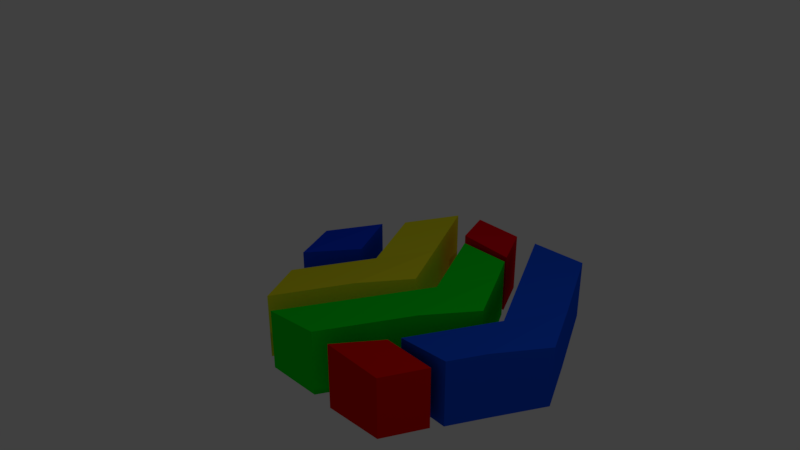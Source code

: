 # Source: Logotipo_Evoloo.blend  (saved by Blender 2.79.0; exported with 4.5.12 LTS)
import bpy
from mathutils import Matrix  # noqa: F401  (used for matrix-valued properties, if any)

bpy.ops.wm.read_factory_settings(use_empty=True)
scene = bpy.context.scene
scene.name = 'Scene'

# ---- collections
col_collection_1 = bpy.data.collections.new('Collection 1'); scene.collection.children.link(col_collection_1)

# ---- materials (node trees are filled in below, after node groups)
mat_material_001 = bpy.data.materials.new('Material.001')
mat_material_001.alpha_threshold = 0.0
mat_material_001.use_transparent_shadow = False
mat_material_001.diffuse_color = (0.002025, 0.05264, 0.8, 1.0)
mat_material_001.roughness = 0.5
mat_material_004 = bpy.data.materials.new('Material.004')
mat_material_004.alpha_threshold = 0.0
mat_material_004.use_transparent_shadow = False
mat_material_004.diffuse_color = (0.006739, 0.08606, 0.8, 1.0)
mat_material_004.roughness = 0.5
mat_material_003 = bpy.data.materials.new('Material.003')
mat_material_003.alpha_threshold = 0.0
mat_material_003.use_transparent_shadow = False
mat_material_003.diffuse_color = (0.0001748, 0.8, 0.01377, 1.0)
mat_material_003.roughness = 0.5
mat_material_002 = bpy.data.materials.new('Material.002')
mat_material_002.alpha_threshold = 0.0
mat_material_002.use_transparent_shadow = False
mat_material_002.diffuse_color = (0.8, 0.7641, 0.01773, 1.0)
mat_material_002.roughness = 0.5
mat_material_005 = bpy.data.materials.new('Material.005')
mat_material_005.alpha_threshold = 0.0
mat_material_005.use_transparent_shadow = False
mat_material_005.diffuse_color = (0.8, 0.0, 0.009379, 1.0)
mat_material_005.roughness = 0.5
mat_material_006 = bpy.data.materials.new('Material.006')
mat_material_006.alpha_threshold = 0.0
mat_material_006.use_transparent_shadow = False
mat_material_006.diffuse_color = (0.8, 0.004656, 0.0, 1.0)
mat_material_006.roughness = 0.5

# ---- material node trees

# ---- world
world_world = bpy.data.worlds.new('World'); scene.world = world_world
world_world.color = (0.05088, 0.05088, 0.05088)
world_world.use_sun_shadow = False
world_world.sun_shadow_jitter_overblur = 0.0
world_world.cycles.sampling_method = 'MANUAL'

# ---- cameras
cam_camera = bpy.data.cameras.new('Camera')
cam_camera.clip_end = 100.0
cam_camera.lens = 35.0
cam_camera.sensor_width = 32.0
cam_camera.sensor_height = 18.0
cam_camera.ortho_scale = 7.314
cam_camera.dof.focus_distance = 0.0
cam_camera.dof.aperture_fstop = 128.0

# ---- lights
light_lamp = bpy.data.lights.new('Lamp', 'POINT')
light_lamp.transmission_factor = 0.0
light_lamp.cutoff_distance = 30.0
light_lamp.energy = 100.0
light_lamp.shadow_buffer_clip_start = 1.001
light_lamp.shadow_soft_size = 0.1
light_lamp.shadow_maximum_resolution = 0.006
light_lamp.use_absolute_resolution = True

# ---- meshes
me_cube_001 = bpy.data.meshes.new('Cube.001')
me_cube_001.from_pydata([(-0.9018, 0.06049, -1.0), (-0.9018, 0.06049, 1.0), (-0.006813, 1.786, -1.155), (-0.006813, 1.786, 1.0), (0.005221, -1.701, -1.0), (0.005221, -1.701, 1.0), (0.9345, 0.06462, -1.0), (0.9345, 0.06462, 1.0)], [], [(0, 1, 3, 2), (2, 3, 7, 6), (6, 7, 5, 4), (4, 5, 1, 0), (2, 6, 4, 0), (7, 3, 1, 5)])
me_cube_001.materials.append(mat_material_001)
me_cube_001.use_remesh_preserve_volume = False
me_cube_001.use_remesh_preserve_attributes = False
me_cube_001.use_mirror_vertex_groups = False
me_cube_001.update()
me_cube_003 = bpy.data.meshes.new('Cube.003')
me_cube_003.from_pydata([(-0.9018, 0.06049, -1.0), (-0.9018, 0.06049, 1.0), (-0.006813, 1.786, -1.155), (-0.006813, 1.786, 1.0), (0.005221, -1.701, -1.0), (0.005221, -1.701, 1.0), (0.9345, 0.06462, -1.0), (0.9345, 0.06462, 1.0), (3.333, -4.33, 1.0), (3.333, -4.33, -1.0), (1.436, -4.381, -1.0), (1.436, -4.381, 1.0), (0.538, 2.869, 1.0), (0.538, 2.869, -1.155), (2.314, 2.802, -1.0), (2.314, 2.802, 1.0)], [], [(0, 1, 3, 2), (3, 7, 15, 12), (5, 4, 10, 11), (4, 5, 1, 0), (2, 6, 4, 0), (7, 3, 1, 5), (9, 8, 11, 10), (4, 6, 9, 10), (7, 5, 11, 8), (6, 7, 8, 9), (13, 12, 15, 14), (2, 3, 12, 13), (7, 6, 14, 15), (6, 2, 13, 14)])
me_cube_003.materials.append(mat_material_004)
me_cube_003.use_remesh_preserve_volume = False
me_cube_003.use_remesh_preserve_attributes = False
me_cube_003.use_mirror_vertex_groups = False
me_cube_003.update()
me_cube_004 = bpy.data.meshes.new('Cube.004')
me_cube_004.from_pydata([(-0.9589, 0.06049, -1.0), (-0.9018, 0.06049, 1.0), (-0.006813, 1.786, -1.155), (-0.006813, 1.786, 1.0), (0.005221, -1.701, -1.0), (0.005221, -1.701, 1.0), (0.9345, 0.06462, -1.0), (0.9345, 0.06462, 1.0), (2.317, -2.67, 1.0), (2.317, -2.67, -1.0), (0.5521, -2.658, -1.0), (0.5521, -2.658, 1.0), (1.423, 4.538, 1.0), (1.423, 4.538, -1.155), (3.295, 4.576, -1.0), (3.295, 4.576, 1.0)], [], [(0, 1, 3, 2), (3, 7, 15, 12), (5, 4, 10, 11), (4, 5, 1, 0), (2, 6, 4, 0), (7, 3, 1, 5), (9, 8, 11, 10), (4, 6, 9, 10), (7, 5, 11, 8), (6, 7, 8, 9), (13, 12, 15, 14), (2, 3, 12, 13), (7, 6, 14, 15), (6, 2, 13, 14)])
me_cube_004.materials.append(mat_material_003)
me_cube_004.use_remesh_preserve_volume = False
me_cube_004.use_remesh_preserve_attributes = False
me_cube_004.use_mirror_vertex_groups = False
me_cube_004.update()
me_cube_005 = bpy.data.meshes.new('Cube.005')
me_cube_005.from_pydata([(-0.9018, 0.06049, -1.0), (-0.9018, 0.06049, 1.0), (-0.006813, 1.786, -1.155), (-0.006813, 1.786, 1.0), (0.005221, -1.701, -1.0), (0.005221, -1.701, 1.0), (0.9345, 0.06462, -1.0), (0.9345, 0.06462, 1.0), (2.19, -2.432, 1.0), (2.19, -2.432, -1.0), (1.298, -4.198, -1.0), (1.298, -4.198, 1.0), (1.201, 4.173, 1.0), (1.201, 4.173, -1.155), (2.2, 2.528, -1.0), (2.2, 2.528, 1.0)], [], [(0, 1, 3, 2), (3, 7, 15, 12), (5, 4, 10, 11), (4, 5, 1, 0), (2, 6, 4, 0), (7, 3, 1, 5), (9, 8, 11, 10), (4, 6, 9, 10), (7, 5, 11, 8), (6, 7, 8, 9), (13, 12, 15, 14), (2, 3, 12, 13), (7, 6, 14, 15), (6, 2, 13, 14)])
me_cube_005.materials.append(mat_material_002)
me_cube_005.use_remesh_preserve_volume = False
me_cube_005.use_remesh_preserve_attributes = False
me_cube_005.use_mirror_vertex_groups = False
me_cube_005.update()
me_cube_006 = bpy.data.meshes.new('Cube.006')
me_cube_006.from_pydata([(-1.542, 1.524, -1.0), (-1.542, 1.524, 1.0), (0.2447, 1.58, -1.155), (0.2447, 1.58, 1.0), (-0.8179, 0.1282, -1.0), (-0.8179, 0.1282, 1.0), (0.9345, 0.06462, -1.0), (0.9345, 0.06462, 1.0)], [], [(0, 1, 3, 2), (2, 3, 7, 6), (6, 7, 5, 4), (4, 5, 1, 0), (2, 6, 4, 0), (7, 3, 1, 5)])
me_cube_006.materials.append(mat_material_005)
me_cube_006.use_remesh_preserve_volume = False
me_cube_006.use_remesh_preserve_attributes = False
me_cube_006.use_mirror_vertex_groups = False
me_cube_006.update()
me_cube_007 = bpy.data.meshes.new('Cube.007')
me_cube_007.from_pydata([(-0.1701, 1.478, -1.0), (-0.1701, 1.478, 1.0), (1.731, 1.557, -1.155), (1.731, 1.557, 1.0), (-0.8179, 0.1282, -1.0), (-0.8179, 0.1282, 1.0), (0.9345, 0.06462, -1.0), (0.9345, 0.06462, 1.0)], [], [(0, 1, 3, 2), (2, 3, 7, 6), (6, 7, 5, 4), (4, 5, 1, 0), (2, 6, 4, 0), (7, 3, 1, 5)])
me_cube_007.materials.append(mat_material_006)
me_cube_007.use_remesh_preserve_volume = False
me_cube_007.use_remesh_preserve_attributes = False
me_cube_007.use_mirror_vertex_groups = False
me_cube_007.update()

# ---- objects
ob_cube = bpy.data.objects.new('Cube', me_cube_001)
ob_lamp = bpy.data.objects.new('Lamp', light_lamp)
ob_camera = bpy.data.objects.new('Camera', cam_camera)
ob_cube_001 = bpy.data.objects.new('Cube.001', me_cube_003)
ob_cube_002 = bpy.data.objects.new('Cube.002', me_cube_004)
ob_cube_003 = bpy.data.objects.new('Cube.003', me_cube_005)
ob_cube_004 = bpy.data.objects.new('Cube.004', me_cube_006)
ob_cube_005 = bpy.data.objects.new('Cube.005', me_cube_007)

# ---- transforms, parenting, visibility, modifiers, constraints
ob_cube.location = (-1.888, 1.157, -1.373)
ob_cube.scale = (-0.4596, -0.4596, -0.4596)
ob_cube.lineart.crease_threshold = 0.0
ob_lamp.location = (4.076, 1.005, 5.904)
ob_lamp.rotation_euler = (0.6503, 0.05522, 1.866)
ob_lamp.lock_rotations_4d = False
ob_lamp.empty_display_type = 'ARROWS'
ob_lamp.color = (0.0, 0.0, 0.0, 0.0)
ob_lamp.lineart.crease_threshold = 0.0
ob_camera.location = (7.481, -6.508, 5.344)
ob_camera.rotation_euler = (1.109, 0.0, 0.8149)
ob_camera.lock_rotations_4d = False
ob_camera.empty_display_type = 'ARROWS'
ob_camera.color = (0.0, 0.0, 0.0, 0.0)
ob_camera.display_type = 'WIRE'
ob_camera.lineart.crease_threshold = 0.0
ob_cube_001.location = (1.757, 1.199, -1.373)
ob_cube_001.scale = (-0.4596, -0.4596, -0.4596)
ob_cube_001.lineart.crease_threshold = 0.0
ob_cube_002.location = (0.5364, 1.185, -1.373)
ob_cube_002.scale = (-0.4596, -0.4596, -0.4596)
ob_cube_002.lineart.crease_threshold = 0.0
ob_cube_003.location = (-0.6716, 1.126, -1.373)
ob_cube_003.scale = (-0.4596, -0.4596, -0.4596)
ob_cube_003.lineart.crease_threshold = 0.0
ob_cube_004.location = (-0.4904, 3.227, -1.373)
ob_cube_004.scale = (-0.4596, -0.4596, -0.4596)
ob_cube_004.lineart.crease_threshold = 0.0
ob_cube_005.location = (1.033, -0.2091, -1.373)
ob_cube_005.scale = (-0.4596, -0.4596, -0.4596)
ob_cube_005.lineart.crease_threshold = 0.0

# ---- collection membership
col_collection_1.objects.link(ob_cube)
col_collection_1.objects.link(ob_lamp)
col_collection_1.objects.link(ob_camera)
col_collection_1.objects.link(ob_cube_001)
col_collection_1.objects.link(ob_cube_002)
col_collection_1.objects.link(ob_cube_003)
col_collection_1.objects.link(ob_cube_004)
col_collection_1.objects.link(ob_cube_005)

# ---- scene / render settings (as saved in the file)
scene.camera = ob_camera
scene.frame_start = 1; scene.frame_end = 250; scene.frame_set(1)
scene.render.engine = 'BLENDER_EEVEE_NEXT'
scene.render.resolution_percentage = 50
scene.render.dither_intensity = 0.0
scene.cycles.use_denoising = False
scene.cycles.samples = 128
scene.cycles.sampling_pattern = 'TABULATED_SOBOL'
scene.cycles.use_adaptive_sampling = False
scene.cycles.use_light_tree = False
scene.cycles.blur_glossy = 0.0
scene.cycles.sample_clamp_indirect = 0.0
scene.view_settings.view_transform = 'Standard'
bpy.context.view_layer.update()
